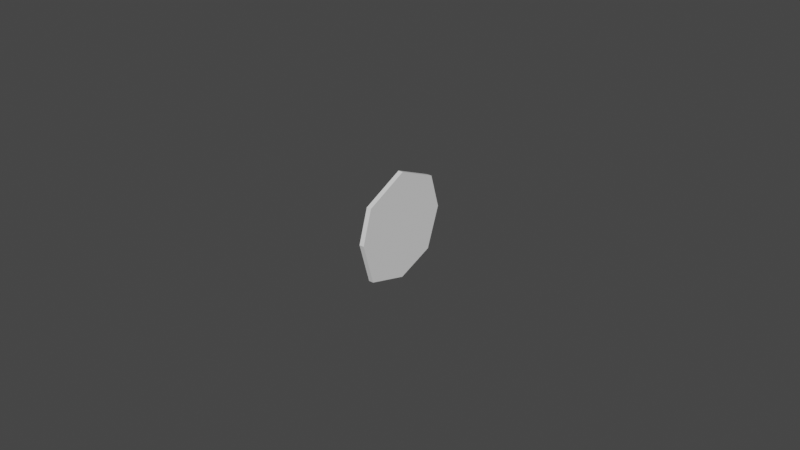 # Source: generic_button.blend  (saved by Blender 2.81.16; exported with 4.5.12 LTS)
import bpy
from mathutils import Matrix  # noqa: F401  (used for matrix-valued properties, if any)

bpy.ops.wm.read_factory_settings(use_empty=True)
scene = bpy.context.scene
scene.name = 'Scene'

# ---- collections
col_collection = bpy.data.collections.new('Collection'); scene.collection.children.link(col_collection)

# ---- world
world_world = bpy.data.worlds.new('World'); scene.world = world_world
world_world.use_nodes = True; world_world.node_tree.nodes.clear()
_N = world_world.node_tree.nodes; _L = world_world.node_tree.links
n0 = _N.new('ShaderNodeOutputWorld'); n0.name = 'World Output'; n0.location = (300, 300)
n1 = _N.new('ShaderNodeBackground'); n1.name = 'Background'; n1.location = (10, 300)
n1.inputs[0].default_value = (0.05088, 0.05088, 0.05088, 1.0)
_L.new(n1.outputs[0], n0.inputs[0])
n0.is_active_output = True
world_world.color = (0.05088, 0.05088, 0.05088)
world_world.use_sun_shadow = False
world_world.sun_shadow_jitter_overblur = 0.0

# ---- meshes
me_cube_001 = bpy.data.meshes.new('Cube.001')
me_cube_001.from_pydata([(2.43e-18, 0.01229, -0.01259), (-8.372e-19, -0.01311, -0.0134), (-2.085e-18, -0.01363, 0.01055), (1.204e-18, 0.01352, 0.01126), (1.641e-20, 7.392e-05, -0.01724), (-3.464e-18, -0.01695, -7.393e-05), (4.925e-20, 0.0002218, 0.01705), (3.398e-18, 0.01694, 7.393e-05), (-0.001532, 0.01229, -0.01259), (-0.001532, -0.01311, -0.0134), (-0.001532, -0.01363, 0.01055), (-0.001532, 0.01352, 0.01126), (-0.001532, 7.392e-05, -0.01724), (-0.001532, -0.01695, -7.393e-05), (-0.001532, 0.0002218, 0.01705), (-0.001532, 0.01694, 7.393e-05)], [], [(4, 0, 7, 3, 6, 2, 5, 1), (12, 9, 13, 10, 14, 11, 15, 8), (5, 2, 10, 13), (7, 0, 8, 15), (2, 6, 14, 10), (0, 4, 12, 8), (6, 3, 11, 14), (4, 1, 9, 12), (3, 7, 15, 11), (1, 5, 13, 9)])
_uv = me_cube_001.uv_layers.new(name='UVMap')
_uv.uv.foreach_set('vector', [0.0, 0.0, 0.0, 0.0, 0.0, 0.0, 0.0, 0.0, 0.0, 0.0, 0.0, 0.0, 0.0, 0.0, 0.0, 0.0, 0.0, 0.0, 0.0, 0.0, 0.0, 0.0, 0.0, 0.0, 0.0, 0.0, 0.0, 0.0, 0.0, 0.0, 0.0, 0.0, 0.0, 0.0, 0.0, 0.0, 0.0, 0.0, 0.0, 0.0, 0.0, 0.0, 0.0, 0.0, 0.0, 0.0, 0.0, 0.0, 0.0, 0.0, 0.0, 0.0, 0.0, 0.0, 0.0, 0.0, 0.0, 0.0, 0.0, 0.0, 0.0, 0.0, 0.0, 0.0, 0.0, 0.0, 0.0, 0.0, 0.0, 0.0, 0.0, 0.0, 0.0, 0.0, 0.0, 0.0, 0.0, 0.0, 0.0, 0.0, 0.0, 0.0, 0.0, 0.0, 0.0, 0.0, 0.0, 0.0, 0.0, 0.0, 0.0, 0.0, 0.0, 0.0, 0.0, 0.0])
me_cube_001.use_remesh_fix_poles = True
me_cube_001.use_remesh_preserve_attributes = False
me_cube_001.use_mirror_vertex_groups = False
me_cube_001.update()
me_cube_002 = bpy.data.meshes.new('Cube.002')
me_cube_002.from_pydata([(-0.0008319, 0.01424, 0.0002235), (-0.0008319, 0.01035, -0.01101), (-0.0008319, -0.0001204, -0.01483), (-0.0008319, -0.0107, -0.01146), (-0.0008319, -0.01397, -8.597e-05), (-0.0008319, -0.01098, 0.008511), (-0.0008319, -0.0001204, 0.01346), (-0.0008319, 0.0108, 0.00913), (0.0002575, 0.01424, 0.0002235), (0.0002575, 0.01035, -0.01101), (0.0002575, -0.0001204, -0.01483), (0.0002575, -0.0107, -0.01146), (0.0002575, -0.01397, -8.597e-05), (0.0002575, -0.01098, 0.008511), (0.0002575, -0.0001204, 0.01346), (0.0002575, 0.0108, 0.00913)], [], [(4, 12, 13, 5), (9, 8, 15, 14, 13, 12, 11, 10), (1, 2, 3, 4, 5, 6, 7, 0), (7, 15, 8, 0), (3, 11, 12, 4), (1, 9, 10, 2), (2, 10, 11, 3), (0, 8, 9, 1), (5, 13, 14, 6), (6, 14, 15, 7)])
_uv = me_cube_002.uv_layers.new(name='UVMap')
_uv.uv.foreach_set('vector', [0.0, 0.0, 0.0, 0.0, 0.0, 0.0, 0.0, 0.0, 0.0, 0.0, 0.0, 0.0, 0.0, 0.0, 0.0, 0.0, 0.0, 0.0, 0.0, 0.0, 0.0, 0.0, 0.0, 0.0, 0.0, 0.0, 0.0, 0.0, 0.0, 0.0, 0.0, 0.0, 0.0, 0.0, 0.0, 0.0, 0.0, 0.0, 0.0, 0.0, 0.0, 0.0, 0.0, 0.0, 0.0, 0.0, 0.0, 0.0, 0.0, 0.0, 0.0, 0.0, 0.0, 0.0, 0.0, 0.0, 0.0, 0.0, 0.0, 0.0, 0.0, 0.0, 0.0, 0.0, 0.0, 0.0, 0.0, 0.0, 0.0, 0.0, 0.0, 0.0, 0.0, 0.0, 0.0, 0.0, 0.0, 0.0, 0.0, 0.0, 0.0, 0.0, 0.0, 0.0, 0.0, 0.0, 0.0, 0.0, 0.0, 0.0, 0.0, 0.0, 0.0, 0.0, 0.0, 0.0])
me_cube_002.use_remesh_fix_poles = True
me_cube_002.use_remesh_preserve_attributes = False
me_cube_002.use_mirror_vertex_groups = False
me_cube_002.update()

# ---- objects
ob_cube = bpy.data.objects.new('Cube', me_cube_001)
ob_cube_001 = bpy.data.objects.new('Cube.001', me_cube_002)

# ---- transforms, parenting, visibility, modifiers, constraints
ob_cube.location = (0.0, 0.0, 0.0)
ob_cube.lineart.crease_threshold = 0.0
ob_cube_001.parent = ob_cube
ob_cube_001.location = (-0.0007709, 0.0, 0.0)
ob_cube_001.lineart.crease_threshold = 0.0

# ---- collection membership
col_collection.objects.link(ob_cube)
col_collection.objects.link(ob_cube_001)

# ---- scene / render settings (as saved in the file)
scene.frame_start = 1; scene.frame_end = 30; scene.frame_set(27)
scene.render.engine = 'BLENDER_EEVEE_NEXT'
scene.cycles.use_denoising = False
scene.cycles.samples = 128
scene.cycles.sampling_pattern = 'TABULATED_SOBOL'
scene.cycles.use_adaptive_sampling = False
scene.cycles.use_light_tree = False
scene.view_settings.view_transform = 'Filmic'
bpy.context.view_layer.update()

# ---- added for rendering (the .blend has no active camera and no usable light): camera, sun
cam_auto = bpy.data.cameras.new('AutoCamera')
cam_auto.lens = 50.0
cam_auto.sensor_width = 36.0
cam_auto.clip_end = 1000.0
ob_auto_camera = bpy.data.objects.new('AutoCamera', cam_auto)
scene.collection.objects.link(ob_auto_camera)
ob_auto_camera.location = (0.184244, -0.222059, 0.147939)
ob_auto_camera.rotation_euler = (1.09748, -7.21219e-08, 0.694738)
scene.camera = ob_auto_camera
light_auto_sun = bpy.data.lights.new('AutoSun', 'SUN')
light_auto_sun.energy = 3.0
light_auto_sun.angle = 0.0523599
ob_auto_sun = bpy.data.objects.new('AutoSun', light_auto_sun)
scene.collection.objects.link(ob_auto_sun)
ob_auto_sun.rotation_euler = (0.872665, 0.174533, 0.523599)
bpy.context.view_layer.update()
